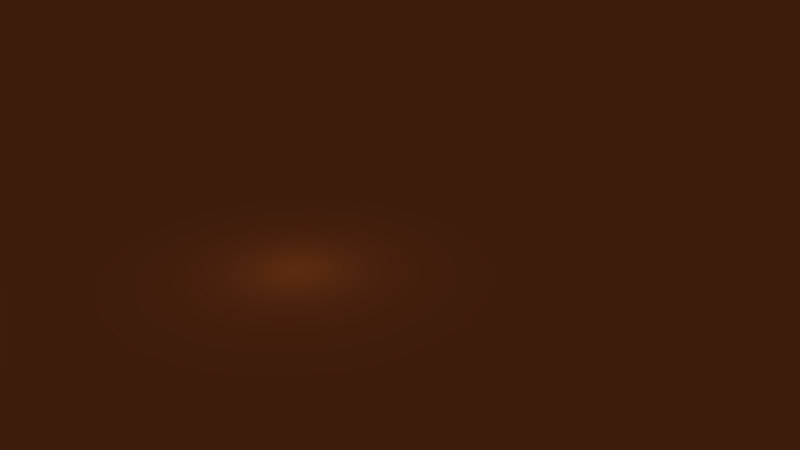 # Source: travaForWork.blend  (saved by Blender 2.79.0; exported with 4.5.12 LTS)
import bpy
from mathutils import Matrix  # noqa: F401  (used for matrix-valued properties, if any)

bpy.ops.wm.read_factory_settings(use_empty=True)
scene = bpy.context.scene
scene.name = 'Scene'

# ---- collections
col_collection_1 = bpy.data.collections.new('Collection 1'); scene.collection.children.link(col_collection_1)

# ---- materials (node trees are filled in below, after node groups)
mat_material_001 = bpy.data.materials.new('Material.001')
mat_material_001.alpha_threshold = 0.0
mat_material_001.use_transparent_shadow = False
mat_material_001.diffuse_color = (0.1193, 0.02579, 0.00397, 1.0)
mat_material_001.roughness = 0.5
mat_material_002 = bpy.data.materials.new('Material.002')
mat_material_002.alpha_threshold = 0.0
mat_material_002.use_transparent_shadow = False
mat_material_002.diffuse_color = (0.01515, 0.1902, 0.003269, 1.0)
mat_material_002.roughness = 0.5

# ---- material node trees

# ---- world
world_world = bpy.data.worlds.new('World'); scene.world = world_world
world_world.color = (0.3916, 0.4432, 0.8829)
world_world.use_sun_shadow = False
world_world.sun_shadow_jitter_overblur = 0.0
world_world.cycles.sampling_method = 'MANUAL'

# ---- cameras
cam_camera = bpy.data.cameras.new('Camera')
cam_camera.clip_end = 100.0
cam_camera.lens = 35.0
cam_camera.sensor_width = 32.0
cam_camera.sensor_height = 18.0
cam_camera.ortho_scale = 7.314
cam_camera.dof.focus_distance = 0.0
cam_camera.dof.aperture_fstop = 128.0

# ---- lights
light_lamp = bpy.data.lights.new('Lamp', 'POINT')
light_lamp.transmission_factor = 0.0
light_lamp.cutoff_distance = 30.0
light_lamp.energy = 100.0
light_lamp.shadow_buffer_clip_start = 1.001
light_lamp.shadow_soft_size = 0.1
light_lamp.shadow_maximum_resolution = 0.006
light_lamp.use_absolute_resolution = True

# ---- meshes
me_plane_001 = bpy.data.meshes.new('Plane.001')
me_plane_001.from_pydata([(-1.0, -1.0, 0.0), (1.0, -1.0, 0.0), (-1.0, 1.0, 0.0), (1.0, 1.0, 0.0)], [], [(0, 1, 3, 2)])
me_plane_001.materials.append(mat_material_001)
me_plane_001.use_remesh_preserve_volume = False
me_plane_001.use_remesh_preserve_attributes = False
me_plane_001.use_mirror_vertex_groups = False
me_plane_001.update()
me_cube_003 = bpy.data.meshes.new('Cube.003')
me_cube_003.from_pydata([(1.192e-07, -2.98e-08, -0.004858), (1.192e-07, -2.98e-08, 0.004858), (1.192e-07, 1.0, -0.004858), (1.192e-07, 1.0, 0.004858), (1.0, -2.98e-08, -0.004858), (1.0, -2.98e-08, 0.004858), (1.0, 1.0, -0.004858), (1.0, 1.0, 0.004858)], [], [(0, 1, 3, 2), (2, 3, 7, 6), (6, 7, 5, 4), (4, 5, 1, 0), (2, 6, 4, 0), (7, 3, 1, 5)])
me_cube_003.materials.append(mat_material_001)
me_cube_003.use_remesh_preserve_volume = False
me_cube_003.use_remesh_preserve_attributes = False
me_cube_003.use_mirror_vertex_groups = False
me_cube_003.update()
me_plane = bpy.data.meshes.new('Plane')
me_plane.from_pydata([(-0.02923, 0.01419, 0.01735), (0.02682, 0.01807, 0.02722), (0.2019, 2.303, 0.00981), (0.1815, 1.799, 0.01541), (-0.04504, 0.8745, 0.02281), (-0.004731, 0.8773, 0.02991), (0.03638, 1.26, 0.02812), (-0.005532, 1.257, 0.02073)], [], [(7, 6, 3, 2), (0, 1, 5, 4), (4, 5, 6, 7)])
me_plane.polygons.foreach_set('use_smooth', [True] * 3)
me_plane.materials.append(mat_material_002)
me_plane.use_remesh_preserve_volume = False
me_plane.use_remesh_preserve_attributes = False
me_plane.use_mirror_vertex_groups = False
me_plane.update()

# ---- objects
ob_plane_001 = bpy.data.objects.new('Plane.001', me_plane_001)
ob_cube_003 = bpy.data.objects.new('Cube.003', me_cube_003)
ob_plane = bpy.data.objects.new('Plane', me_plane)
ob_lamp = bpy.data.objects.new('Lamp', light_lamp)
ob_camera = bpy.data.objects.new('Camera', cam_camera)

# ---- transforms, parenting, visibility, modifiers, constraints
ob_plane_001.location = (0.7619, 0.5597, 1.001)
ob_plane_001.scale = (87.3, 87.3, 8.73)
ob_plane_001.lineart.crease_threshold = 0.0
ob_cube_003.location = (0.5, 0.5, 0.0)
ob_cube_003.lineart.crease_threshold = 0.0
_m = ob_cube_003.modifiers.new('ParticleSystem 1', 'PARTICLE_SYSTEM')
ob_plane.location = (0.2668, -3.17, -3.062)
ob_plane.scale = (1.159, 1.159, 1.159)
ob_plane.lineart.crease_threshold = 0.0
ob_lamp.location = (2.777, -4.774, 3.257)
ob_lamp.rotation_euler = (0.6503, 0.05522, 1.866)
ob_lamp.lock_rotations_4d = False
ob_lamp.empty_display_type = 'ARROWS'
ob_lamp.color = (0.0, 0.0, 0.0, 0.0)
ob_lamp.lineart.crease_threshold = 0.0
ob_camera.location = (26.65, -14.75, 13.63)
ob_camera.rotation_euler = (1.165, -1.527e-06, 1.046)
ob_camera.lock_rotations_4d = False
ob_camera.empty_display_type = 'ARROWS'
ob_camera.color = (0.0, 0.0, 0.0, 0.0)
ob_camera.hide_viewport = True
ob_camera.display_type = 'WIRE'
ob_camera.lineart.crease_threshold = 0.0

# ---- collection membership
col_collection_1.objects.link(ob_plane_001)
col_collection_1.objects.link(ob_cube_003)
col_collection_1.objects.link(ob_plane)
col_collection_1.objects.link(ob_lamp)
col_collection_1.objects.link(ob_camera)

# ---- scene / render settings (as saved in the file)
scene.camera = ob_camera
scene.frame_start = 1; scene.frame_end = 250; scene.frame_set(1)
scene.render.engine = 'BLENDER_EEVEE_NEXT'
scene.render.image_settings.file_format = 'FFMPEG'
scene.render.resolution_percentage = 50
scene.render.fps = 5
scene.render.dither_intensity = 0.0
scene.cycles.use_denoising = False
scene.cycles.samples = 128
scene.cycles.sampling_pattern = 'TABULATED_SOBOL'
scene.cycles.use_adaptive_sampling = False
scene.cycles.use_light_tree = False
scene.cycles.blur_glossy = 0.0
scene.cycles.sample_clamp_indirect = 0.0
scene.view_settings.view_transform = 'Standard'
bpy.context.view_layer.update()
